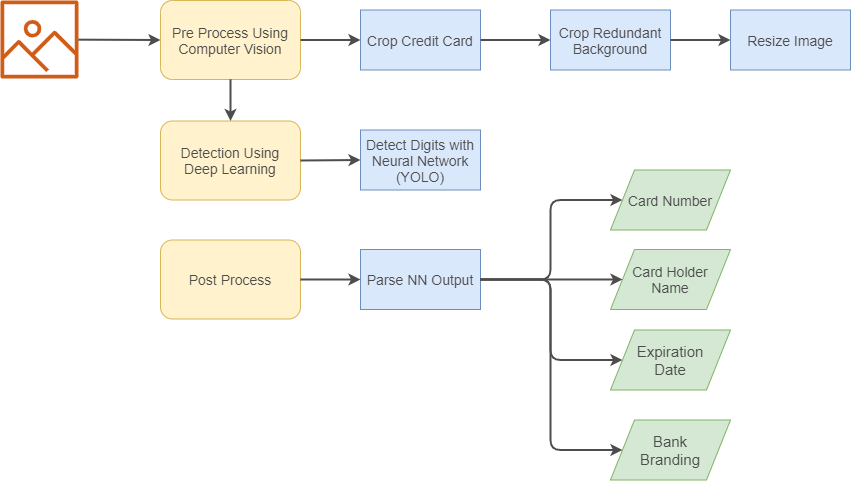

The diagram above was exported from draw.io. Its source (the exported page's mxGraphModel, read from the mxfile embedded in the PNG):
<mxGraphModel dx="2071" dy="587" grid="1" gridSize="10" guides="1" tooltips="1" connect="1" arrows="1" fold="1" page="1" pageScale="1" pageWidth="850" pageHeight="500" math="0" shadow="0">
  <root>
    <mxCell id="0" />
    <mxCell id="1" parent="0" />
    <mxCell id="tBwkZdDVXcfik-ylsm6X-45" value="" style="rounded=0;whiteSpace=wrap;html=1;strokeColor=#FFFFFF;" vertex="1" parent="1">
      <mxGeometry x="-850" width="850" height="500" as="geometry" />
    </mxCell>
    <mxCell id="3_uFaUdtmMmTrQXDUCJk-2" value="" style="outlineConnect=0;fontColor=#232F3E;gradientColor=none;fillColor=#D05C17;strokeColor=none;dashed=0;verticalLabelPosition=bottom;verticalAlign=top;align=center;html=1;fontSize=12;fontStyle=0;aspect=fixed;pointerEvents=1;shape=mxgraph.aws4.container_registry_image;" parent="1" vertex="1">
      <mxGeometry x="-850" width="78" height="78" as="geometry" />
    </mxCell>
    <mxCell id="3_uFaUdtmMmTrQXDUCJk-3" value="&lt;font color=&quot;#4d4d4d&quot; style=&quot;font-size: 14px&quot;&gt;Crop Credit Card&lt;/font&gt;" style="rounded=0;whiteSpace=wrap;html=1;fillColor=#dae8fc;strokeColor=#6c8ebf;" parent="1" vertex="1">
      <mxGeometry x="-490" y="9.5" width="120" height="60" as="geometry" />
    </mxCell>
    <mxCell id="3_uFaUdtmMmTrQXDUCJk-4" value="&lt;font style=&quot;font-size: 14px&quot; color=&quot;#4d4d4d&quot;&gt;Crop Redundant Background&lt;/font&gt;" style="rounded=0;whiteSpace=wrap;html=1;fillColor=#dae8fc;strokeColor=#6c8ebf;" parent="1" vertex="1">
      <mxGeometry x="-300" y="9.5" width="120" height="60" as="geometry" />
    </mxCell>
    <mxCell id="3_uFaUdtmMmTrQXDUCJk-5" value="&lt;font color=&quot;#4d4d4d&quot;&gt;&lt;span style=&quot;font-size: 14px&quot;&gt;Resize Image&lt;/span&gt;&lt;/font&gt;" style="rounded=0;whiteSpace=wrap;html=1;fillColor=#dae8fc;strokeColor=#6c8ebf;" parent="1" vertex="1">
      <mxGeometry x="-120" y="9.5" width="120" height="60" as="geometry" />
    </mxCell>
    <mxCell id="3_uFaUdtmMmTrQXDUCJk-6" value="&lt;span style=&quot;color: rgb(77 , 77 , 77) ; font-size: 14px&quot;&gt;Detect Digits with Neural Network&lt;br&gt;(YOLO)&lt;br&gt;&lt;/span&gt;" style="rounded=0;whiteSpace=wrap;html=1;fillColor=#dae8fc;strokeColor=#6c8ebf;" parent="1" vertex="1">
      <mxGeometry x="-490" y="129.5" width="120" height="60" as="geometry" />
    </mxCell>
    <mxCell id="3_uFaUdtmMmTrQXDUCJk-8" value="&lt;font color=&quot;#4d4d4d&quot;&gt;&lt;span style=&quot;font-size: 14px&quot;&gt;Parse NN Output&lt;/span&gt;&lt;/font&gt;" style="rounded=0;whiteSpace=wrap;html=1;fillColor=#dae8fc;strokeColor=#6c8ebf;" parent="1" vertex="1">
      <mxGeometry x="-490" y="249" width="120" height="60" as="geometry" />
    </mxCell>
    <mxCell id="3_uFaUdtmMmTrQXDUCJk-10" value="&lt;font color=&quot;#4d4d4d&quot; style=&quot;font-size: 14px&quot;&gt;Card Holder&lt;br&gt;Name&lt;/font&gt;" style="shape=parallelogram;perimeter=parallelogramPerimeter;whiteSpace=wrap;html=1;fillColor=#d5e8d4;strokeColor=#82b366;" parent="1" vertex="1">
      <mxGeometry x="-240" y="249" width="120" height="60" as="geometry" />
    </mxCell>
    <mxCell id="3_uFaUdtmMmTrQXDUCJk-11" value="&lt;font color=&quot;#4d4d4d&quot; style=&quot;font-size: 14px&quot;&gt;Card Number&lt;/font&gt;" style="shape=parallelogram;perimeter=parallelogramPerimeter;whiteSpace=wrap;html=1;fillColor=#d5e8d4;strokeColor=#82b366;" parent="1" vertex="1">
      <mxGeometry x="-240" y="169.5" width="120" height="60" as="geometry" />
    </mxCell>
    <mxCell id="3_uFaUdtmMmTrQXDUCJk-12" value="&lt;font color=&quot;#4d4d4d&quot; style=&quot;font-size: 15px&quot;&gt;Expiration&lt;br&gt;Date&lt;/font&gt;" style="shape=parallelogram;perimeter=parallelogramPerimeter;whiteSpace=wrap;html=1;fillColor=#d5e8d4;strokeColor=#82b366;" parent="1" vertex="1">
      <mxGeometry x="-240" y="329.5" width="120" height="60" as="geometry" />
    </mxCell>
    <mxCell id="3_uFaUdtmMmTrQXDUCJk-13" value="&lt;font style=&quot;font-size: 15px&quot; color=&quot;#4d4d4d&quot;&gt;Bank&lt;br&gt;Branding&lt;/font&gt;" style="shape=parallelogram;perimeter=parallelogramPerimeter;whiteSpace=wrap;html=1;fillColor=#d5e8d4;strokeColor=#82b366;" parent="1" vertex="1">
      <mxGeometry x="-240" y="419.5" width="120" height="60" as="geometry" />
    </mxCell>
    <mxCell id="3_uFaUdtmMmTrQXDUCJk-26" value="&lt;font color=&quot;#4d4d4d&quot; style=&quot;font-size: 14px&quot;&gt;Pre Process Using Computer Vision&lt;/font&gt;" style="rounded=1;whiteSpace=wrap;html=1;fillColor=#fff2cc;strokeColor=#d6b656;" parent="1" vertex="1">
      <mxGeometry x="-690" width="140" height="79" as="geometry" />
    </mxCell>
    <mxCell id="3_uFaUdtmMmTrQXDUCJk-28" value="&lt;font color=&quot;#4d4d4d&quot;&gt;&lt;span style=&quot;font-size: 14px&quot;&gt;Detection Using&lt;br&gt;Deep Learning&lt;/span&gt;&lt;/font&gt;" style="rounded=1;whiteSpace=wrap;html=1;fillColor=#fff2cc;strokeColor=#d6b656;" parent="1" vertex="1">
      <mxGeometry x="-690" y="120.5" width="140" height="79" as="geometry" />
    </mxCell>
    <mxCell id="3_uFaUdtmMmTrQXDUCJk-29" value="&lt;font color=&quot;#4d4d4d&quot;&gt;&lt;span style=&quot;font-size: 14px&quot;&gt;Post Process&lt;/span&gt;&lt;/font&gt;" style="rounded=1;whiteSpace=wrap;html=1;fillColor=#fff2cc;strokeColor=#d6b656;" parent="1" vertex="1">
      <mxGeometry x="-690" y="239.5" width="140" height="79" as="geometry" />
    </mxCell>
    <mxCell id="3_uFaUdtmMmTrQXDUCJk-44" value="" style="endArrow=classic;html=1;strokeColor=#4D4D4D;strokeWidth=2;entryX=0;entryY=0.5;entryDx=0;entryDy=0;" parent="1" source="3_uFaUdtmMmTrQXDUCJk-2" target="3_uFaUdtmMmTrQXDUCJk-26" edge="1">
      <mxGeometry width="50" height="50" relative="1" as="geometry">
        <mxPoint x="-720" y="139.5" as="sourcePoint" />
        <mxPoint x="-670" y="89.5" as="targetPoint" />
      </mxGeometry>
    </mxCell>
    <mxCell id="3_uFaUdtmMmTrQXDUCJk-45" value="" style="endArrow=classic;html=1;strokeColor=#4D4D4D;strokeWidth=2;exitX=1;exitY=0.5;exitDx=0;exitDy=0;entryX=0;entryY=0.5;entryDx=0;entryDy=0;" parent="1" source="3_uFaUdtmMmTrQXDUCJk-26" target="3_uFaUdtmMmTrQXDUCJk-3" edge="1">
      <mxGeometry width="50" height="50" relative="1" as="geometry">
        <mxPoint x="-350" y="319.5" as="sourcePoint" />
        <mxPoint x="-300" y="269.5" as="targetPoint" />
      </mxGeometry>
    </mxCell>
    <mxCell id="3_uFaUdtmMmTrQXDUCJk-46" value="" style="endArrow=classic;html=1;strokeColor=#4D4D4D;strokeWidth=2;exitX=1;exitY=0.5;exitDx=0;exitDy=0;entryX=0;entryY=0.5;entryDx=0;entryDy=0;" parent="1" source="3_uFaUdtmMmTrQXDUCJk-3" target="3_uFaUdtmMmTrQXDUCJk-4" edge="1">
      <mxGeometry width="50" height="50" relative="1" as="geometry">
        <mxPoint x="-350" y="319.5" as="sourcePoint" />
        <mxPoint x="-300" y="269.5" as="targetPoint" />
      </mxGeometry>
    </mxCell>
    <mxCell id="3_uFaUdtmMmTrQXDUCJk-47" value="" style="endArrow=classic;html=1;strokeColor=#4D4D4D;strokeWidth=2;exitX=1;exitY=0.5;exitDx=0;exitDy=0;entryX=0;entryY=0.5;entryDx=0;entryDy=0;" parent="1" source="3_uFaUdtmMmTrQXDUCJk-4" target="3_uFaUdtmMmTrQXDUCJk-5" edge="1">
      <mxGeometry width="50" height="50" relative="1" as="geometry">
        <mxPoint x="-170" y="89.5" as="sourcePoint" />
        <mxPoint x="-100" y="89.5" as="targetPoint" />
      </mxGeometry>
    </mxCell>
    <mxCell id="3_uFaUdtmMmTrQXDUCJk-48" value="" style="endArrow=classic;html=1;strokeColor=#4D4D4D;strokeWidth=2;exitX=0.5;exitY=1;exitDx=0;exitDy=0;" parent="1" source="3_uFaUdtmMmTrQXDUCJk-26" target="3_uFaUdtmMmTrQXDUCJk-28" edge="1">
      <mxGeometry width="50" height="50" relative="1" as="geometry">
        <mxPoint x="-580" y="99.5" as="sourcePoint" />
        <mxPoint x="-510" y="99.5" as="targetPoint" />
      </mxGeometry>
    </mxCell>
    <mxCell id="3_uFaUdtmMmTrQXDUCJk-49" value="" style="endArrow=classic;html=1;strokeColor=#4D4D4D;strokeWidth=2;exitX=1;exitY=0.5;exitDx=0;exitDy=0;entryX=0;entryY=0.5;entryDx=0;entryDy=0;" parent="1" source="3_uFaUdtmMmTrQXDUCJk-28" target="3_uFaUdtmMmTrQXDUCJk-6" edge="1">
      <mxGeometry width="50" height="50" relative="1" as="geometry">
        <mxPoint x="-510" y="139.5" as="sourcePoint" />
        <mxPoint x="-440" y="139.5" as="targetPoint" />
      </mxGeometry>
    </mxCell>
    <mxCell id="3_uFaUdtmMmTrQXDUCJk-50" value="" style="endArrow=classic;html=1;strokeColor=#4D4D4D;strokeWidth=2;exitX=1;exitY=0.5;exitDx=0;exitDy=0;entryX=0;entryY=0.5;entryDx=0;entryDy=0;" parent="1" source="3_uFaUdtmMmTrQXDUCJk-29" target="3_uFaUdtmMmTrQXDUCJk-8" edge="1">
      <mxGeometry width="50" height="50" relative="1" as="geometry">
        <mxPoint x="-490" y="209.5" as="sourcePoint" />
        <mxPoint x="-420" y="209.5" as="targetPoint" />
      </mxGeometry>
    </mxCell>
    <mxCell id="3_uFaUdtmMmTrQXDUCJk-56" value="" style="endArrow=classic;html=1;strokeColor=#4D4D4D;strokeWidth=2;exitX=1;exitY=0.5;exitDx=0;exitDy=0;entryX=0;entryY=0.5;entryDx=0;entryDy=0;edgeStyle=orthogonalEdgeStyle;" parent="1" source="3_uFaUdtmMmTrQXDUCJk-8" target="3_uFaUdtmMmTrQXDUCJk-11" edge="1">
      <mxGeometry width="50" height="50" relative="1" as="geometry">
        <mxPoint x="-350" y="319.5" as="sourcePoint" />
        <mxPoint x="-300" y="269.5" as="targetPoint" />
        <Array as="points">
          <mxPoint x="-300" y="279.5" />
          <mxPoint x="-300" y="199.5" />
        </Array>
      </mxGeometry>
    </mxCell>
    <mxCell id="3_uFaUdtmMmTrQXDUCJk-57" value="" style="endArrow=classic;html=1;strokeColor=#4D4D4D;strokeWidth=2;exitX=1;exitY=0.5;exitDx=0;exitDy=0;entryX=0;entryY=0.5;entryDx=0;entryDy=0;" parent="1" source="3_uFaUdtmMmTrQXDUCJk-8" target="3_uFaUdtmMmTrQXDUCJk-10" edge="1">
      <mxGeometry width="50" height="50" relative="1" as="geometry">
        <mxPoint x="-315" y="429.5" as="sourcePoint" />
        <mxPoint x="-265" y="379.5" as="targetPoint" />
      </mxGeometry>
    </mxCell>
    <mxCell id="3_uFaUdtmMmTrQXDUCJk-58" value="" style="endArrow=classic;html=1;strokeColor=#4D4D4D;strokeWidth=2;exitX=1;exitY=0.5;exitDx=0;exitDy=0;entryX=0;entryY=0.5;entryDx=0;entryDy=0;edgeStyle=orthogonalEdgeStyle;" parent="1" source="3_uFaUdtmMmTrQXDUCJk-8" target="3_uFaUdtmMmTrQXDUCJk-12" edge="1">
      <mxGeometry width="50" height="50" relative="1" as="geometry">
        <mxPoint x="-320" y="429.5" as="sourcePoint" />
        <mxPoint x="-270" y="379.5" as="targetPoint" />
        <Array as="points">
          <mxPoint x="-300" y="279.5" />
          <mxPoint x="-300" y="359.5" />
        </Array>
      </mxGeometry>
    </mxCell>
    <mxCell id="3_uFaUdtmMmTrQXDUCJk-59" value="" style="endArrow=classic;html=1;strokeColor=#4D4D4D;strokeWidth=2;exitX=1;exitY=0.5;exitDx=0;exitDy=0;entryX=0;entryY=0.5;entryDx=0;entryDy=0;edgeStyle=orthogonalEdgeStyle;" parent="1" source="3_uFaUdtmMmTrQXDUCJk-8" target="3_uFaUdtmMmTrQXDUCJk-13" edge="1">
      <mxGeometry width="50" height="50" relative="1" as="geometry">
        <mxPoint x="-350" y="559.5" as="sourcePoint" />
        <mxPoint x="-300" y="509.5" as="targetPoint" />
        <Array as="points">
          <mxPoint x="-300" y="279.5" />
          <mxPoint x="-300" y="449.5" />
        </Array>
      </mxGeometry>
    </mxCell>
  </root>
</mxGraphModel>